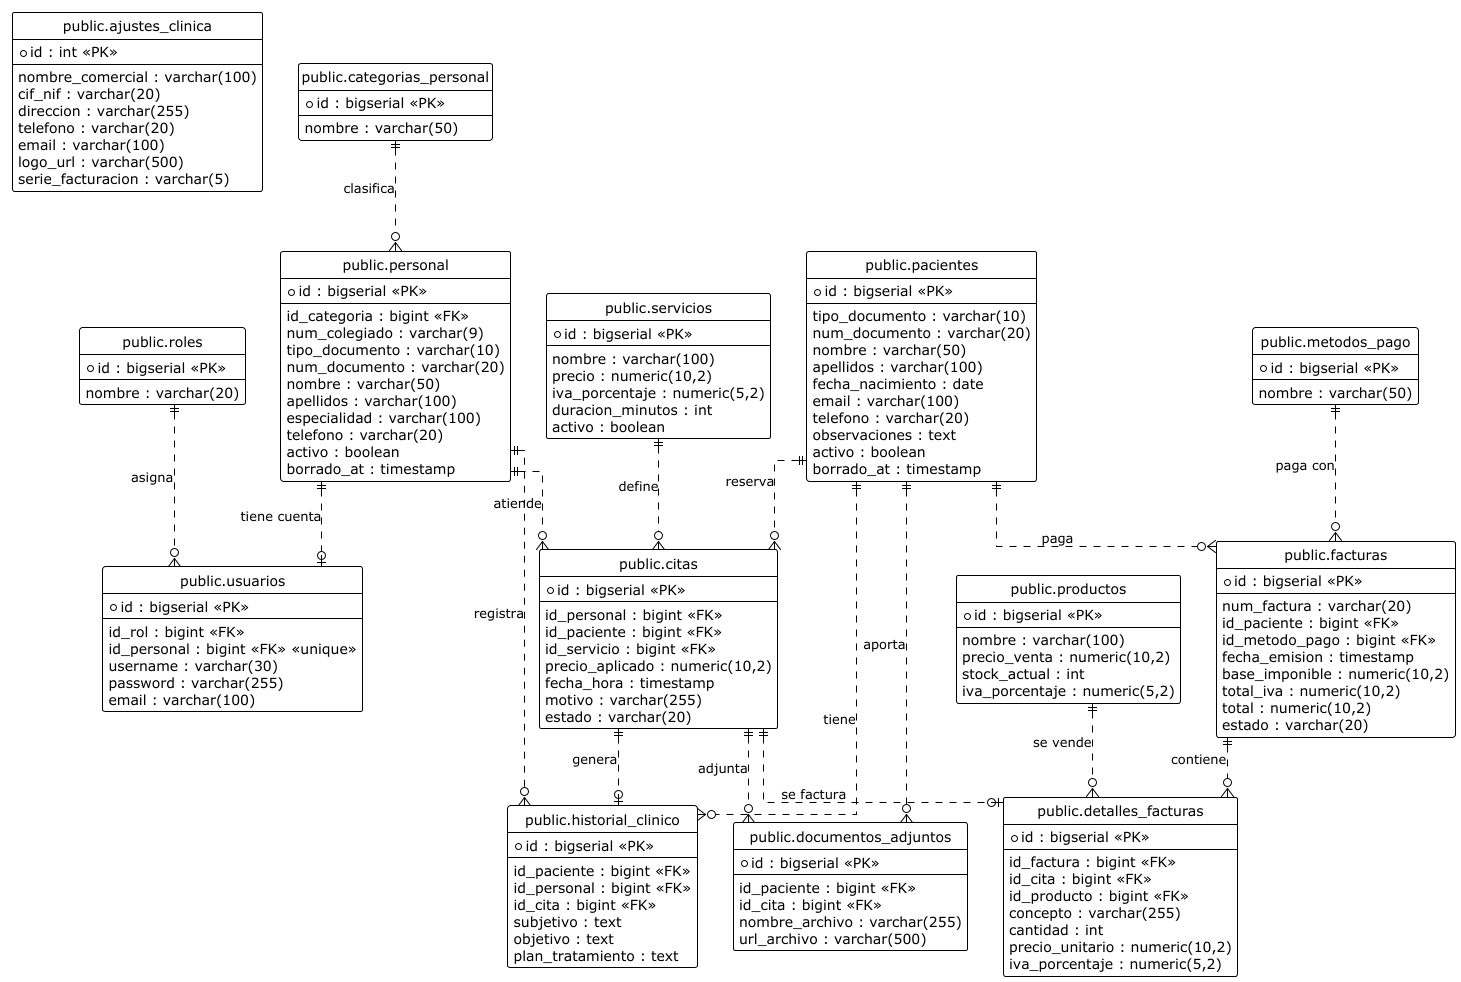

The diagram above was rendered by PlantUML. Its source (embedded in the PNG):
@startuml
!theme plain
hide circle
skinparam linetype ortho
skinparam shadowing false

entity "public.ajustes_clinica" as ajustes {
  * id : int <<PK>>
  --
  nombre_comercial : varchar(100)
  cif_nif : varchar(20)
  direccion : varchar(255)
  telefono : varchar(20)
  email : varchar(100)
  logo_url : varchar(500)
  serie_facturacion : varchar(5)
}

entity "public.categorias_personal" as cats {
  * id : bigserial <<PK>>
  --
  nombre : varchar(50)
}

entity "public.personal" as personal {
  * id : bigserial <<PK>>
  --
  id_categoria : bigint <<FK>>
  num_colegiado : varchar(9)
  tipo_documento : varchar(10)
  num_documento : varchar(20)
  nombre : varchar(50)
  apellidos : varchar(100)
  especialidad : varchar(100)
  telefono : varchar(20)
  activo : boolean
  borrado_at : timestamp
}

entity "public.pacientes" as pacientes {
  * id : bigserial <<PK>>
  --
  tipo_documento : varchar(10)
  num_documento : varchar(20)
  nombre : varchar(50)
  apellidos : varchar(100)
  fecha_nacimiento : date
  email : varchar(100)
  telefono : varchar(20)
  observaciones : text
  activo : boolean
  borrado_at : timestamp
}

entity "public.servicios" as servicios {
  * id : bigserial <<PK>>
  --
  nombre : varchar(100)
  precio : numeric(10,2)
  iva_porcentaje : numeric(5,2)
  duracion_minutos : int
  activo : boolean
}

entity "public.citas" as citas {
  * id : bigserial <<PK>>
  --
  id_personal : bigint <<FK>>
  id_paciente : bigint <<FK>>
  id_servicio : bigint <<FK>>
  precio_aplicado : numeric(10,2)
  fecha_hora : timestamp
  motivo : varchar(255)
  estado : varchar(20)
}

entity "public.facturas" as facturas {
  * id : bigserial <<PK>>
  --
  num_factura : varchar(20)
  id_paciente : bigint <<FK>>
  id_metodo_pago : bigint <<FK>>
  fecha_emision : timestamp
  base_imponible : numeric(10,2)
  total_iva : numeric(10,2)
  total : numeric(10,2)
  estado : varchar(20)
}

entity "public.detalles_facturas" as detalles {
  * id : bigserial <<PK>>
  --
  id_factura : bigint <<FK>>
  id_cita : bigint <<FK>>
  id_producto : bigint <<FK>>
  concepto : varchar(255)
  cantidad : int
  precio_unitario : numeric(10,2)
  iva_porcentaje : numeric(5,2)
}

entity "public.productos" as productos {
  * id : bigserial <<PK>>
  --
  nombre : varchar(100)
  precio_venta : numeric(10,2)
  stock_actual : int
  iva_porcentaje : numeric(5,2)
}

entity "public.usuarios" as usuarios {
  * id : bigserial <<PK>>
  --
  id_rol : bigint <<FK>>
  id_personal : bigint <<FK>> <<unique>>
  username : varchar(30)
  password : varchar(255)
  email : varchar(100)
}

entity "public.roles" as roles {
  * id : bigserial <<PK>>
  --
  nombre : varchar(20)
}

entity "public.metodos_pago" as metodos {
  * id : bigserial <<PK>>
  --
  nombre : varchar(50)
}

entity "public.historial_clinico" as historial {
  * id : bigserial <<PK>>
  --
  id_paciente : bigint <<FK>>
  id_personal : bigint <<FK>>
  id_cita : bigint <<FK>>
  subjetivo : text
  objetivo : text
  plan_tratamiento : text
}

entity "public.documentos_adjuntos" as documentos {
  * id : bigserial <<PK>>
  --
  id_paciente : bigint <<FK>>
  id_cita : bigint <<FK>>
  nombre_archivo : varchar(255)
  url_archivo : varchar(500)
}

' --- RELACIONES ---
cats ||..o{ personal : "clasifica"
personal ||..o| usuarios : "tiene cuenta"
personal ||..o{ citas : "atiende"
personal ||..o{ historial : "registra"

pacientes ||..o{ citas : "reserva"
pacientes ||..o{ facturas : "paga"
pacientes ||..o{ historial : "tiene"
pacientes ||..o{ documentos : "aporta"

roles ||..o{ usuarios : "asigna"
metodos ||..o{ facturas : "paga con"
servicios ||..o{ citas : "define"

facturas ||..o{ detalles : "contiene"
citas ||..o| detalles : "se factura"
productos ||..o{ detalles : "se vende"

citas ||..o| historial : "genera"
citas ||..o{ documentos : "adjunta"

@enduml